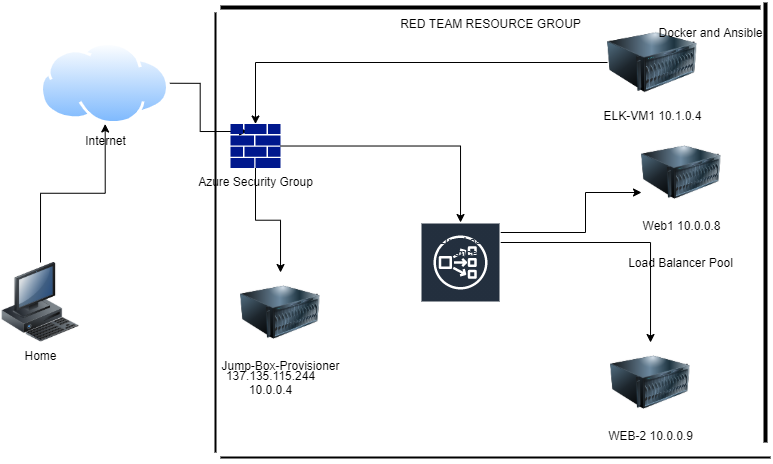

The diagram above was exported from draw.io. Its source (the exported page's mxGraphModel, read from the mxfile embedded in the PNG):
<mxGraphModel dx="981" dy="508" grid="1" gridSize="10" guides="1" tooltips="1" connect="1" arrows="1" fold="1" page="1" pageScale="1" pageWidth="850" pageHeight="1100" math="0" shadow="0">
  <root>
    <mxCell id="0" />
    <mxCell id="1" parent="0" />
    <mxCell id="PjS34gyZs3MG1Mj0BR1C-9" style="edgeStyle=orthogonalEdgeStyle;rounded=0;orthogonalLoop=1;jettySize=auto;html=1;exitX=1;exitY=0.5;exitDx=0;exitDy=0;entryX=0.34;entryY=0.17;entryDx=0;entryDy=0;entryPerimeter=0;" edge="1" parent="1" source="PjS34gyZs3MG1Mj0BR1C-1" target="PjS34gyZs3MG1Mj0BR1C-2">
      <mxGeometry relative="1" as="geometry" />
    </mxCell>
    <mxCell id="PjS34gyZs3MG1Mj0BR1C-1" value="Internet" style="aspect=fixed;perimeter=ellipsePerimeter;html=1;align=center;shadow=0;dashed=0;spacingTop=3;image;image=img/lib/active_directory/internet_cloud.svg;" vertex="1" parent="1">
      <mxGeometry x="110" y="70" width="129.37" height="81.5" as="geometry" />
    </mxCell>
    <mxCell id="PjS34gyZs3MG1Mj0BR1C-11" style="edgeStyle=orthogonalEdgeStyle;rounded=0;orthogonalLoop=1;jettySize=auto;html=1;" edge="1" parent="1" source="PjS34gyZs3MG1Mj0BR1C-2" target="PjS34gyZs3MG1Mj0BR1C-3">
      <mxGeometry relative="1" as="geometry" />
    </mxCell>
    <mxCell id="PjS34gyZs3MG1Mj0BR1C-12" style="edgeStyle=orthogonalEdgeStyle;rounded=0;orthogonalLoop=1;jettySize=auto;html=1;exitX=0.5;exitY=1;exitDx=0;exitDy=0;exitPerimeter=0;" edge="1" parent="1" source="PjS34gyZs3MG1Mj0BR1C-2" target="PjS34gyZs3MG1Mj0BR1C-7">
      <mxGeometry relative="1" as="geometry" />
    </mxCell>
    <mxCell id="PjS34gyZs3MG1Mj0BR1C-2" value="Azure Security Group" style="aspect=fixed;pointerEvents=1;shadow=0;dashed=0;html=1;strokeColor=none;labelPosition=center;verticalLabelPosition=bottom;verticalAlign=top;align=center;fillColor=#00188D;shape=mxgraph.mscae.enterprise.firewall" vertex="1" parent="1">
      <mxGeometry x="300" y="151.5" width="50" height="44" as="geometry" />
    </mxCell>
    <mxCell id="PjS34gyZs3MG1Mj0BR1C-16" style="edgeStyle=orthogonalEdgeStyle;rounded=0;orthogonalLoop=1;jettySize=auto;html=1;" edge="1" parent="1" source="PjS34gyZs3MG1Mj0BR1C-3" target="PjS34gyZs3MG1Mj0BR1C-4">
      <mxGeometry relative="1" as="geometry">
        <Array as="points">
          <mxPoint x="655" y="260" />
          <mxPoint x="655" y="220" />
        </Array>
      </mxGeometry>
    </mxCell>
    <mxCell id="PjS34gyZs3MG1Mj0BR1C-17" style="edgeStyle=orthogonalEdgeStyle;rounded=0;orthogonalLoop=1;jettySize=auto;html=1;" edge="1" parent="1" source="PjS34gyZs3MG1Mj0BR1C-3" target="PjS34gyZs3MG1Mj0BR1C-5">
      <mxGeometry relative="1" as="geometry" />
    </mxCell>
    <mxCell id="PjS34gyZs3MG1Mj0BR1C-3" value="Azure Load Balancer" style="outlineConnect=0;fontColor=#232F3E;gradientColor=none;strokeColor=#ffffff;fillColor=#232F3E;dashed=0;verticalLabelPosition=middle;verticalAlign=bottom;align=center;html=1;whiteSpace=wrap;fontSize=10;fontStyle=1;spacing=3;shape=mxgraph.aws4.productIcon;prIcon=mxgraph.aws4.network_load_balancer;" vertex="1" parent="1">
      <mxGeometry x="490" y="250" width="80" height="40" as="geometry" />
    </mxCell>
    <mxCell id="PjS34gyZs3MG1Mj0BR1C-4" value="Web1 10.0.0.8" style="image;html=1;image=img/lib/clip_art/computers/Server_128x128.png" vertex="1" parent="1">
      <mxGeometry x="711" y="160" width="80" height="80" as="geometry" />
    </mxCell>
    <mxCell id="PjS34gyZs3MG1Mj0BR1C-5" value="WEB-2 10.0.0.9" style="image;html=1;image=img/lib/clip_art/computers/Server_128x128.png" vertex="1" parent="1">
      <mxGeometry x="680" y="370" width="80" height="80" as="geometry" />
    </mxCell>
    <mxCell id="PjS34gyZs3MG1Mj0BR1C-13" style="edgeStyle=orthogonalEdgeStyle;rounded=0;orthogonalLoop=1;jettySize=auto;html=1;entryX=0.5;entryY=0;entryDx=0;entryDy=0;entryPerimeter=0;" edge="1" parent="1" source="PjS34gyZs3MG1Mj0BR1C-6" target="PjS34gyZs3MG1Mj0BR1C-2">
      <mxGeometry relative="1" as="geometry" />
    </mxCell>
    <mxCell id="PjS34gyZs3MG1Mj0BR1C-6" value="ELK-VM1 10.1.0.4&lt;br&gt;" style="image;html=1;image=img/lib/clip_art/computers/Server_128x128.png" vertex="1" parent="1">
      <mxGeometry x="677" y="50" width="90" height="80" as="geometry" />
    </mxCell>
    <mxCell id="PjS34gyZs3MG1Mj0BR1C-7" value="Jump-Box-Provisioner" style="image;html=1;image=img/lib/clip_art/computers/Server_128x128.png" vertex="1" parent="1">
      <mxGeometry x="310" y="300" width="80" height="80" as="geometry" />
    </mxCell>
    <mxCell id="PjS34gyZs3MG1Mj0BR1C-10" style="edgeStyle=orthogonalEdgeStyle;rounded=0;orthogonalLoop=1;jettySize=auto;html=1;exitX=0.5;exitY=0;exitDx=0;exitDy=0;" edge="1" parent="1" source="PjS34gyZs3MG1Mj0BR1C-8" target="PjS34gyZs3MG1Mj0BR1C-1">
      <mxGeometry relative="1" as="geometry" />
    </mxCell>
    <mxCell id="PjS34gyZs3MG1Mj0BR1C-8" value="Home" style="image;html=1;image=img/lib/clip_art/computers/Workstation_128x128.png" vertex="1" parent="1">
      <mxGeometry x="70" y="290" width="80" height="80" as="geometry" />
    </mxCell>
    <mxCell id="PjS34gyZs3MG1Mj0BR1C-19" value="" style="line;strokeWidth=2;direction=north;html=1;" vertex="1" parent="1">
      <mxGeometry x="280" y="40" width="10" height="440" as="geometry" />
    </mxCell>
    <mxCell id="PjS34gyZs3MG1Mj0BR1C-20" value="RED TEAM RESOURCE GROUP" style="line;strokeWidth=4;html=1;perimeter=backbonePerimeter;points=[];outlineConnect=0;" vertex="1" parent="1">
      <mxGeometry x="290" y="30" width="540" height="10" as="geometry" />
    </mxCell>
    <mxCell id="PjS34gyZs3MG1Mj0BR1C-21" value="" style="line;strokeWidth=4;direction=south;html=1;perimeter=backbonePerimeter;points=[];outlineConnect=0;" vertex="1" parent="1">
      <mxGeometry x="830" y="30" width="10" height="440" as="geometry" />
    </mxCell>
    <mxCell id="PjS34gyZs3MG1Mj0BR1C-22" value="" style="line;strokeWidth=2;html=1;" vertex="1" parent="1">
      <mxGeometry x="290" y="480" width="550" height="10" as="geometry" />
    </mxCell>
    <mxCell id="PjS34gyZs3MG1Mj0BR1C-23" value="Load Balancer Pool" style="text;html=1;align=center;verticalAlign=middle;resizable=0;points=[];autosize=1;strokeColor=none;" vertex="1" parent="1">
      <mxGeometry x="690" y="280" width="120" height="20" as="geometry" />
    </mxCell>
    <mxCell id="PjS34gyZs3MG1Mj0BR1C-24" value="137.135.115.244&lt;br&gt;10.0.0.4" style="text;html=1;align=center;verticalAlign=middle;resizable=0;points=[];autosize=1;strokeColor=none;" vertex="1" parent="1">
      <mxGeometry x="290" y="395" width="100" height="30" as="geometry" />
    </mxCell>
    <mxCell id="PjS34gyZs3MG1Mj0BR1C-25" value="Docker and Ansible" style="text;html=1;align=center;verticalAlign=middle;resizable=0;points=[];autosize=1;strokeColor=none;" vertex="1" parent="1">
      <mxGeometry x="720" y="50" width="120" height="20" as="geometry" />
    </mxCell>
  </root>
</mxGraphModel>